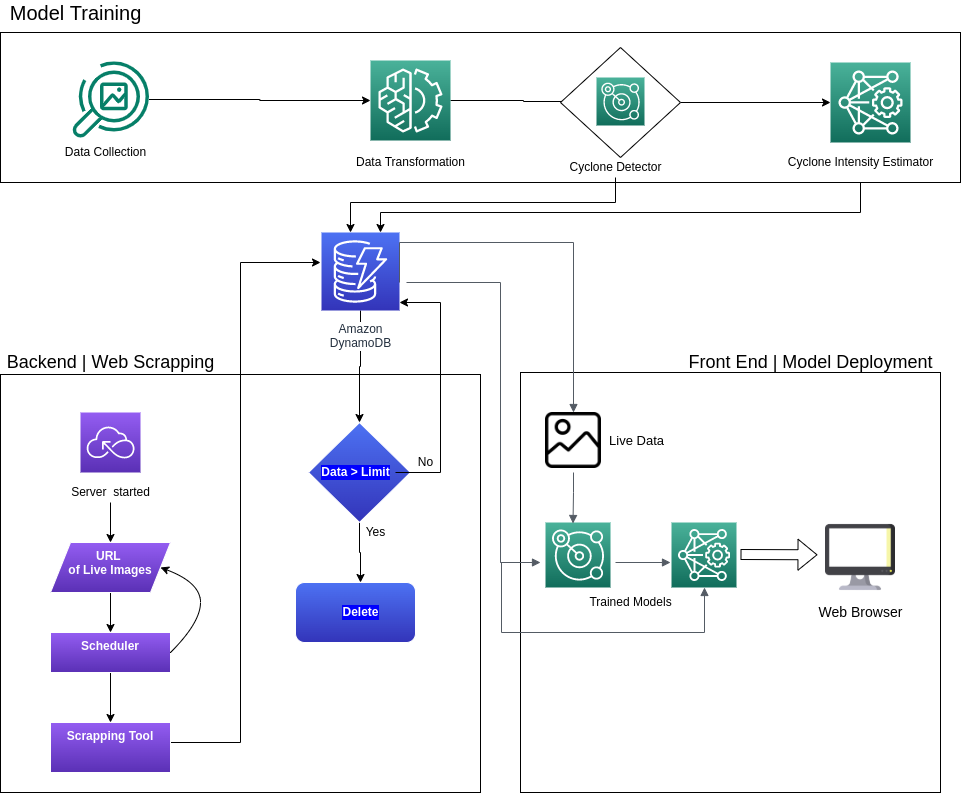

The diagram above was exported from draw.io. Its source (the exported page's mxGraphModel, read from the mxfile embedded in the PNG):
<mxGraphModel dx="1635" dy="842" grid="1" gridSize="10" guides="1" tooltips="1" connect="1" arrows="0" fold="1" page="1" pageScale="1" pageWidth="1169" pageHeight="827" math="0" shadow="0">
  <root>
    <mxCell id="0" />
    <mxCell id="1" parent="0" />
    <mxCell id="hji76HtWnUROsaNAX9OA-108" value="" style="whiteSpace=wrap;html=1;aspect=fixed;rounded=0;sketch=0;fontSize=15;" vertex="1" parent="1">
      <mxGeometry x="560" y="380" width="420" height="420" as="geometry" />
    </mxCell>
    <mxCell id="hji76HtWnUROsaNAX9OA-87" style="edgeStyle=orthogonalEdgeStyle;rounded=0;orthogonalLoop=1;jettySize=auto;html=1;fontSize=18;fontColor=#000000;" edge="1" parent="1" source="hji76HtWnUROsaNAX9OA-30" target="UEzPUAAOIrF-is8g5C7q-119">
      <mxGeometry relative="1" as="geometry">
        <mxPoint x="400" y="230" as="targetPoint" />
        <Array as="points">
          <mxPoint x="900" y="220" />
          <mxPoint x="420" y="220" />
        </Array>
      </mxGeometry>
    </mxCell>
    <mxCell id="hji76HtWnUROsaNAX9OA-1" value="" style="rounded=0;whiteSpace=wrap;html=1;" vertex="1" parent="1">
      <mxGeometry x="40" y="40" width="960" height="150" as="geometry" />
    </mxCell>
    <mxCell id="hji76HtWnUROsaNAX9OA-3" value="Data Collection" style="text;html=1;resizable=0;autosize=1;align=center;verticalAlign=middle;points=[];fillColor=none;strokeColor=none;rounded=0;" vertex="1" parent="1">
      <mxGeometry x="95" y="150" width="100" height="20" as="geometry" />
    </mxCell>
    <mxCell id="hji76HtWnUROsaNAX9OA-22" value="" style="edgeStyle=orthogonalEdgeStyle;rounded=0;orthogonalLoop=1;jettySize=auto;html=1;" edge="1" parent="1" source="hji76HtWnUROsaNAX9OA-6" target="hji76HtWnUROsaNAX9OA-9">
      <mxGeometry relative="1" as="geometry" />
    </mxCell>
    <mxCell id="hji76HtWnUROsaNAX9OA-6" value="" style="sketch=0;outlineConnect=0;fontColor=#232F3E;gradientColor=none;fillColor=#067F68;strokeColor=none;dashed=0;verticalLabelPosition=bottom;verticalAlign=top;align=center;html=1;fontSize=12;fontStyle=0;aspect=fixed;pointerEvents=1;shape=mxgraph.aws4.rekognition_image;" vertex="1" parent="1">
      <mxGeometry x="111.5" y="68" width="77" height="78" as="geometry" />
    </mxCell>
    <mxCell id="hji76HtWnUROsaNAX9OA-23" value="" style="edgeStyle=orthogonalEdgeStyle;rounded=0;orthogonalLoop=1;jettySize=auto;html=1;" edge="1" parent="1" source="hji76HtWnUROsaNAX9OA-9" target="hji76HtWnUROsaNAX9OA-11">
      <mxGeometry relative="1" as="geometry" />
    </mxCell>
    <mxCell id="hji76HtWnUROsaNAX9OA-9" value="" style="sketch=0;points=[[0,0,0],[0.25,0,0],[0.5,0,0],[0.75,0,0],[1,0,0],[0,1,0],[0.25,1,0],[0.5,1,0],[0.75,1,0],[1,1,0],[0,0.25,0],[0,0.5,0],[0,0.75,0],[1,0.25,0],[1,0.5,0],[1,0.75,0]];outlineConnect=0;fontColor=#232F3E;gradientColor=#4AB29A;gradientDirection=north;fillColor=#116D5B;strokeColor=#ffffff;dashed=0;verticalLabelPosition=bottom;verticalAlign=top;align=center;html=1;fontSize=12;fontStyle=0;aspect=fixed;shape=mxgraph.aws4.resourceIcon;resIcon=mxgraph.aws4.machine_learning;" vertex="1" parent="1">
      <mxGeometry x="410" y="68" width="80" height="80" as="geometry" />
    </mxCell>
    <mxCell id="hji76HtWnUROsaNAX9OA-25" value="" style="edgeStyle=orthogonalEdgeStyle;rounded=0;orthogonalLoop=1;jettySize=auto;html=1;" edge="1" parent="1" source="hji76HtWnUROsaNAX9OA-17" target="hji76HtWnUROsaNAX9OA-30">
      <mxGeometry relative="1" as="geometry">
        <mxPoint x="585" y="109" as="targetPoint" />
      </mxGeometry>
    </mxCell>
    <mxCell id="hji76HtWnUROsaNAX9OA-17" value="" style="rhombus;whiteSpace=wrap;html=1;" vertex="1" parent="1">
      <mxGeometry x="600" y="55" width="120" height="110" as="geometry" />
    </mxCell>
    <mxCell id="hji76HtWnUROsaNAX9OA-11" value="" style="sketch=0;points=[[0,0,0],[0.25,0,0],[0.5,0,0],[0.75,0,0],[1,0,0],[0,1,0],[0.25,1,0],[0.5,1,0],[0.75,1,0],[1,1,0],[0,0.25,0],[0,0.5,0],[0,0.75,0],[1,0.25,0],[1,0.5,0],[1,0.75,0]];outlineConnect=0;fontColor=#232F3E;gradientColor=#4AB29A;gradientDirection=north;fillColor=#116D5B;strokeColor=#ffffff;dashed=0;verticalLabelPosition=bottom;verticalAlign=top;align=center;html=1;fontSize=12;fontStyle=0;aspect=fixed;shape=mxgraph.aws4.resourceIcon;resIcon=mxgraph.aws4.lookout_for_vision;" vertex="1" parent="1">
      <mxGeometry x="636" y="85" width="48" height="48" as="geometry" />
    </mxCell>
    <mxCell id="hji76HtWnUROsaNAX9OA-32" value="" style="rounded=0;whiteSpace=wrap;html=1;" vertex="1" parent="1">
      <mxGeometry x="40" y="382" width="480" height="418" as="geometry" />
    </mxCell>
    <mxCell id="hji76HtWnUROsaNAX9OA-34" value="" style="sketch=0;points=[[0,0,0],[0.25,0,0],[0.5,0,0],[0.75,0,0],[1,0,0],[0,1,0],[0.25,1,0],[0.5,1,0],[0.75,1,0],[1,1,0],[0,0.25,0],[0,0.5,0],[0,0.75,0],[1,0.25,0],[1,0.5,0],[1,0.75,0]];outlineConnect=0;fontColor=#232F3E;gradientColor=#945DF2;gradientDirection=north;fillColor=#5A30B5;strokeColor=#ffffff;dashed=0;verticalLabelPosition=bottom;verticalAlign=top;align=center;html=1;fontSize=12;fontStyle=0;aspect=fixed;shape=mxgraph.aws4.resourceIcon;resIcon=mxgraph.aws4.serverless;" vertex="1" parent="1">
      <mxGeometry x="120" y="420" width="60" height="60" as="geometry" />
    </mxCell>
    <mxCell id="hji76HtWnUROsaNAX9OA-43" value="" style="edgeStyle=orthogonalEdgeStyle;rounded=0;orthogonalLoop=1;jettySize=auto;html=1;fontColor=#FFFFFF;" edge="1" parent="1" source="hji76HtWnUROsaNAX9OA-37" target="hji76HtWnUROsaNAX9OA-42">
      <mxGeometry relative="1" as="geometry" />
    </mxCell>
    <mxCell id="hji76HtWnUROsaNAX9OA-37" value="&lt;b&gt;&lt;font color=&quot;#ffffff&quot;&gt;URL &lt;br&gt;of Live Images&lt;/font&gt;&lt;/b&gt;" style="shape=parallelogram;perimeter=parallelogramPerimeter;whiteSpace=wrap;html=1;fixedSize=1;verticalAlign=top;fillColor=#5A30B5;strokeColor=#ffffff;fontColor=#232F3E;sketch=0;gradientColor=#945DF2;gradientDirection=north;dashed=0;fontStyle=0;" vertex="1" parent="1">
      <mxGeometry x="90" y="550" width="120" height="50" as="geometry" />
    </mxCell>
    <mxCell id="hji76HtWnUROsaNAX9OA-41" value="" style="edgeStyle=orthogonalEdgeStyle;rounded=0;orthogonalLoop=1;jettySize=auto;html=1;" edge="1" parent="1" source="hji76HtWnUROsaNAX9OA-35" target="hji76HtWnUROsaNAX9OA-37">
      <mxGeometry relative="1" as="geometry" />
    </mxCell>
    <mxCell id="hji76HtWnUROsaNAX9OA-35" value="Server&amp;nbsp; started" style="text;html=1;resizable=0;autosize=1;align=center;verticalAlign=middle;points=[];fillColor=none;strokeColor=none;rounded=0;" vertex="1" parent="1">
      <mxGeometry x="105" y="490" width="90" height="20" as="geometry" />
    </mxCell>
    <mxCell id="hji76HtWnUROsaNAX9OA-45" value="" style="edgeStyle=orthogonalEdgeStyle;rounded=0;orthogonalLoop=1;jettySize=auto;html=1;fontColor=#FFFFFF;" edge="1" parent="1" source="hji76HtWnUROsaNAX9OA-42" target="hji76HtWnUROsaNAX9OA-44">
      <mxGeometry relative="1" as="geometry" />
    </mxCell>
    <mxCell id="hji76HtWnUROsaNAX9OA-42" value="&lt;font color=&quot;#ffffff&quot;&gt;&lt;b&gt;Scheduler&lt;/b&gt;&lt;/font&gt;" style="whiteSpace=wrap;html=1;verticalAlign=top;fillColor=#5A30B5;strokeColor=#ffffff;fontColor=#232F3E;sketch=0;gradientColor=#945DF2;gradientDirection=north;dashed=0;fontStyle=0;" vertex="1" parent="1">
      <mxGeometry x="90" y="640" width="120" height="40" as="geometry" />
    </mxCell>
    <mxCell id="hji76HtWnUROsaNAX9OA-50" style="edgeStyle=orthogonalEdgeStyle;rounded=0;orthogonalLoop=1;jettySize=auto;html=1;fontColor=#FFFFFF;" edge="1" parent="1" source="hji76HtWnUROsaNAX9OA-44">
      <mxGeometry relative="1" as="geometry">
        <mxPoint x="360" y="270" as="targetPoint" />
        <Array as="points">
          <mxPoint x="280" y="750" />
          <mxPoint x="280" y="270" />
          <mxPoint x="360" y="270" />
        </Array>
      </mxGeometry>
    </mxCell>
    <mxCell id="hji76HtWnUROsaNAX9OA-44" value="&lt;font color=&quot;#ffffff&quot;&gt;&lt;b&gt;Scrapping Tool&lt;/b&gt;&lt;/font&gt;" style="whiteSpace=wrap;html=1;verticalAlign=top;fillColor=#5A30B5;strokeColor=#ffffff;fontColor=#232F3E;sketch=0;gradientColor=#945DF2;gradientDirection=north;dashed=0;fontStyle=0;" vertex="1" parent="1">
      <mxGeometry x="90" y="730" width="120" height="50" as="geometry" />
    </mxCell>
    <mxCell id="hji76HtWnUROsaNAX9OA-63" value="" style="edgeStyle=orthogonalEdgeStyle;rounded=0;orthogonalLoop=1;jettySize=auto;html=1;fontColor=#000000;" edge="1" parent="1" source="hji76HtWnUROsaNAX9OA-55" target="hji76HtWnUROsaNAX9OA-62">
      <mxGeometry relative="1" as="geometry">
        <Array as="points">
          <mxPoint x="399" y="560" />
          <mxPoint x="400" y="560" />
        </Array>
      </mxGeometry>
    </mxCell>
    <mxCell id="hji76HtWnUROsaNAX9OA-55" value="" style="rhombus;whiteSpace=wrap;html=1;verticalAlign=top;fillColor=#3334B9;strokeColor=#ffffff;fontColor=#232F3E;gradientColor=#4D72F3;gradientDirection=north;dashed=0;fontStyle=0;labelBackgroundColor=#ffffff;spacingTop=5;" vertex="1" parent="1">
      <mxGeometry x="348" y="430" width="102" height="100" as="geometry" />
    </mxCell>
    <mxCell id="hji76HtWnUROsaNAX9OA-58" style="edgeStyle=orthogonalEdgeStyle;rounded=0;orthogonalLoop=1;jettySize=auto;html=1;fontColor=#FFFFFF;" edge="1" parent="1" source="hji76HtWnUROsaNAX9OA-57" target="UEzPUAAOIrF-is8g5C7q-119">
      <mxGeometry relative="1" as="geometry">
        <mxPoint x="480" y="290" as="targetPoint" />
        <Array as="points">
          <mxPoint x="480" y="480" />
          <mxPoint x="480" y="310" />
        </Array>
      </mxGeometry>
    </mxCell>
    <mxCell id="hji76HtWnUROsaNAX9OA-57" value="&lt;b&gt;Data &amp;gt; Limit&lt;/b&gt;" style="text;html=1;resizable=0;autosize=1;align=center;verticalAlign=middle;points=[];fillColor=none;strokeColor=none;rounded=0;labelBackgroundColor=#0000FF;fontColor=#FFFFFF;" vertex="1" parent="1">
      <mxGeometry x="355" y="470" width="80" height="20" as="geometry" />
    </mxCell>
    <mxCell id="hji76HtWnUROsaNAX9OA-61" value="No" style="text;html=1;resizable=0;autosize=1;align=center;verticalAlign=middle;points=[];fillColor=none;strokeColor=none;rounded=0;labelBackgroundColor=none;fontColor=#000000;" vertex="1" parent="1">
      <mxGeometry x="450" y="460" width="30" height="20" as="geometry" />
    </mxCell>
    <mxCell id="hji76HtWnUROsaNAX9OA-62" value="" style="rounded=1;whiteSpace=wrap;html=1;verticalAlign=top;fillColor=#3334B9;strokeColor=#ffffff;fontColor=#232F3E;gradientColor=#4D72F3;gradientDirection=north;dashed=0;fontStyle=0;labelBackgroundColor=#ffffff;spacingTop=5;" vertex="1" parent="1">
      <mxGeometry x="335" y="590" width="120" height="60" as="geometry" />
    </mxCell>
    <mxCell id="hji76HtWnUROsaNAX9OA-64" value="&lt;b&gt;Delete&lt;/b&gt;" style="text;html=1;resizable=0;autosize=1;align=center;verticalAlign=middle;points=[];fillColor=none;strokeColor=none;rounded=0;labelBackgroundColor=#0000FF;fontColor=#FFFFFF;" vertex="1" parent="1">
      <mxGeometry x="375" y="610" width="50" height="20" as="geometry" />
    </mxCell>
    <mxCell id="hji76HtWnUROsaNAX9OA-65" value="Yes" style="text;html=1;resizable=0;autosize=1;align=center;verticalAlign=middle;points=[];fillColor=none;strokeColor=none;rounded=0;labelBackgroundColor=none;fontColor=#000000;" vertex="1" parent="1">
      <mxGeometry x="395" y="530" width="40" height="20" as="geometry" />
    </mxCell>
    <mxCell id="hji76HtWnUROsaNAX9OA-75" value="" style="curved=1;endArrow=classic;html=1;rounded=0;fontColor=#000000;entryX=1;entryY=0.5;entryDx=0;entryDy=0;" edge="1" parent="1" target="hji76HtWnUROsaNAX9OA-37">
      <mxGeometry width="50" height="50" relative="1" as="geometry">
        <mxPoint x="210" y="660" as="sourcePoint" />
        <mxPoint x="260" y="610" as="targetPoint" />
        <Array as="points">
          <mxPoint x="240" y="630" />
          <mxPoint x="240" y="590" />
        </Array>
      </mxGeometry>
    </mxCell>
    <mxCell id="hji76HtWnUROsaNAX9OA-56" value="" style="edgeStyle=orthogonalEdgeStyle;rounded=0;orthogonalLoop=1;jettySize=auto;html=1;fontColor=#FFFFFF;" edge="1" parent="1" source="UEzPUAAOIrF-is8g5C7q-119" target="hji76HtWnUROsaNAX9OA-55">
      <mxGeometry relative="1" as="geometry" />
    </mxCell>
    <mxCell id="UEzPUAAOIrF-is8g5C7q-119" value="Amazon&lt;br&gt;DynamoDB&lt;br&gt;" style="outlineConnect=0;fontColor=#232F3E;gradientColor=#4D72F3;gradientDirection=north;fillColor=#3334B9;strokeColor=#ffffff;dashed=0;verticalLabelPosition=bottom;verticalAlign=top;align=center;html=1;fontSize=12;fontStyle=0;aspect=fixed;shape=mxgraph.aws4.resourceIcon;resIcon=mxgraph.aws4.dynamodb;labelBackgroundColor=#ffffff;spacingTop=5;" parent="1" vertex="1">
      <mxGeometry x="361.0000000000002" y="240" width="78" height="78" as="geometry" />
    </mxCell>
    <mxCell id="hji76HtWnUROsaNAX9OA-77" value="&lt;font style=&quot;font-size: 20px&quot;&gt;Model Training&lt;/font&gt;" style="text;html=1;resizable=0;autosize=1;align=center;verticalAlign=middle;points=[];fillColor=none;strokeColor=none;rounded=0;labelBackgroundColor=none;fontColor=#000000;" vertex="1" parent="1">
      <mxGeometry x="40" y="10" width="150" height="20" as="geometry" />
    </mxCell>
    <mxCell id="hji76HtWnUROsaNAX9OA-79" value="&lt;font style=&quot;line-height: 0.6 ; font-size: 18px&quot;&gt;Backend | Web Scrapping&lt;/font&gt;" style="text;html=1;resizable=0;autosize=1;align=center;verticalAlign=middle;points=[];fillColor=none;strokeColor=none;rounded=0;labelBackgroundColor=none;fontColor=#000000;" vertex="1" parent="1">
      <mxGeometry x="40" y="362" width="220" height="20" as="geometry" />
    </mxCell>
    <mxCell id="hji76HtWnUROsaNAX9OA-84" style="edgeStyle=orthogonalEdgeStyle;rounded=0;orthogonalLoop=1;jettySize=auto;html=1;fontSize=18;fontColor=#000000;" edge="1" parent="1" source="hji76HtWnUROsaNAX9OA-14" target="UEzPUAAOIrF-is8g5C7q-119">
      <mxGeometry relative="1" as="geometry">
        <mxPoint x="370" y="230" as="targetPoint" />
        <Array as="points">
          <mxPoint x="655" y="210" />
          <mxPoint x="390" y="210" />
        </Array>
      </mxGeometry>
    </mxCell>
    <mxCell id="hji76HtWnUROsaNAX9OA-14" value="Cyclone Detector" style="text;html=1;resizable=0;autosize=1;align=center;verticalAlign=middle;points=[];fillColor=none;strokeColor=none;rounded=0;" vertex="1" parent="1">
      <mxGeometry x="600" y="165" width="110" height="20" as="geometry" />
    </mxCell>
    <mxCell id="hji76HtWnUROsaNAX9OA-8" value="Data Transformation&lt;br&gt;" style="text;html=1;resizable=0;autosize=1;align=center;verticalAlign=middle;points=[];fillColor=none;strokeColor=none;rounded=0;" vertex="1" parent="1">
      <mxGeometry x="390" y="160" width="120" height="20" as="geometry" />
    </mxCell>
    <mxCell id="hji76HtWnUROsaNAX9OA-30" value="" style="sketch=0;points=[[0,0,0],[0.25,0,0],[0.5,0,0],[0.75,0,0],[1,0,0],[0,1,0],[0.25,1,0],[0.5,1,0],[0.75,1,0],[1,1,0],[0,0.25,0],[0,0.5,0],[0,0.75,0],[1,0.25,0],[1,0.5,0],[1,0.75,0]];outlineConnect=0;fontColor=#232F3E;gradientColor=#4AB29A;gradientDirection=north;fillColor=#116D5B;strokeColor=#ffffff;dashed=0;verticalLabelPosition=bottom;verticalAlign=top;align=center;html=1;fontSize=12;fontStyle=0;aspect=fixed;shape=mxgraph.aws4.resourceIcon;resIcon=mxgraph.aws4.deep_learning_amis;" vertex="1" parent="1">
      <mxGeometry x="870" y="70" width="80" height="80" as="geometry" />
    </mxCell>
    <mxCell id="hji76HtWnUROsaNAX9OA-31" value="Cyclone Intensity Estimator" style="text;html=1;resizable=0;autosize=1;align=center;verticalAlign=middle;points=[];fillColor=none;strokeColor=none;rounded=0;" vertex="1" parent="1">
      <mxGeometry x="820" y="160" width="160" height="20" as="geometry" />
    </mxCell>
    <mxCell id="hji76HtWnUROsaNAX9OA-91" value="&lt;font style=&quot;font-size: 18px&quot;&gt;Front End | Model Deployment&lt;/font&gt;" style="text;html=1;resizable=0;autosize=1;align=center;verticalAlign=middle;points=[];fillColor=none;strokeColor=none;rounded=0;labelBackgroundColor=none;fontColor=#000000;" vertex="1" parent="1">
      <mxGeometry x="720" y="360" width="260" height="20" as="geometry" />
    </mxCell>
    <mxCell id="hji76HtWnUROsaNAX9OA-92" value="" style="shape=image;verticalLabelPosition=bottom;labelBackgroundColor=default;verticalAlign=top;aspect=fixed;imageAspect=0;image=data:image/png,(base64 omitted: 21208 chars);" vertex="1" parent="1">
      <mxGeometry x="585" y="420" width="56" height="56" as="geometry" />
    </mxCell>
    <mxCell id="hji76HtWnUROsaNAX9OA-93" value="" style="edgeStyle=orthogonalEdgeStyle;html=1;endArrow=block;elbow=vertical;startArrow=none;endFill=1;strokeColor=#545B64;rounded=0;sketch=0;curved=0;entryX=0.5;entryY=0;entryDx=0;entryDy=0;" edge="1" parent="1" target="hji76HtWnUROsaNAX9OA-92">
      <mxGeometry width="100" relative="1" as="geometry">
        <mxPoint x="439" y="290" as="sourcePoint" />
        <mxPoint x="590" y="290" as="targetPoint" />
        <Array as="points">
          <mxPoint x="439" y="250" />
          <mxPoint x="613" y="250" />
        </Array>
      </mxGeometry>
    </mxCell>
    <mxCell id="hji76HtWnUROsaNAX9OA-94" value="&lt;span style=&quot;font-size: 13px&quot;&gt;Live Data&lt;/span&gt;" style="text;html=1;resizable=0;autosize=1;align=center;verticalAlign=middle;points=[];fillColor=none;strokeColor=none;rounded=0;labelBackgroundColor=none;fontColor=#000000;" vertex="1" parent="1">
      <mxGeometry x="641" y="438" width="70" height="20" as="geometry" />
    </mxCell>
    <mxCell id="hji76HtWnUROsaNAX9OA-96" value="" style="sketch=0;points=[[0,0,0],[0.25,0,0],[0.5,0,0],[0.75,0,0],[1,0,0],[0,1,0],[0.25,1,0],[0.5,1,0],[0.75,1,0],[1,1,0],[0,0.25,0],[0,0.5,0],[0,0.75,0],[1,0.25,0],[1,0.5,0],[1,0.75,0]];outlineConnect=0;fontColor=#232F3E;gradientColor=#4AB29A;gradientDirection=north;fillColor=#116D5B;strokeColor=#ffffff;dashed=0;verticalLabelPosition=bottom;verticalAlign=top;align=center;html=1;fontSize=12;fontStyle=0;aspect=fixed;shape=mxgraph.aws4.resourceIcon;resIcon=mxgraph.aws4.lookout_for_vision;rounded=0;" vertex="1" parent="1">
      <mxGeometry x="585" y="530" width="65" height="65" as="geometry" />
    </mxCell>
    <mxCell id="hji76HtWnUROsaNAX9OA-97" value="" style="sketch=0;points=[[0,0,0],[0.25,0,0],[0.5,0,0],[0.75,0,0],[1,0,0],[0,1,0],[0.25,1,0],[0.5,1,0],[0.75,1,0],[1,1,0],[0,0.25,0],[0,0.5,0],[0,0.75,0],[1,0.25,0],[1,0.5,0],[1,0.75,0]];outlineConnect=0;fontColor=#232F3E;gradientColor=#4AB29A;gradientDirection=north;fillColor=#116D5B;strokeColor=#ffffff;dashed=0;verticalLabelPosition=bottom;verticalAlign=top;align=center;html=1;fontSize=12;fontStyle=0;aspect=fixed;shape=mxgraph.aws4.resourceIcon;resIcon=mxgraph.aws4.deep_learning_amis;rounded=0;" vertex="1" parent="1">
      <mxGeometry x="711" y="530" width="65" height="65" as="geometry" />
    </mxCell>
    <mxCell id="hji76HtWnUROsaNAX9OA-98" value="" style="edgeStyle=orthogonalEdgeStyle;html=1;endArrow=block;elbow=vertical;startArrow=none;endFill=1;strokeColor=#545B64;rounded=0;sketch=0;fontSize=15;curved=0;" edge="1" parent="1">
      <mxGeometry width="100" relative="1" as="geometry">
        <mxPoint x="446" y="290" as="sourcePoint" />
        <mxPoint x="580" y="570" as="targetPoint" />
        <Array as="points">
          <mxPoint x="540" y="290" />
          <mxPoint x="540" y="570" />
        </Array>
      </mxGeometry>
    </mxCell>
    <mxCell id="hji76HtWnUROsaNAX9OA-100" value="" style="edgeStyle=orthogonalEdgeStyle;html=1;endArrow=block;elbow=vertical;startArrow=none;endFill=1;strokeColor=#545B64;rounded=0;sketch=0;fontSize=15;curved=0;" edge="1" parent="1" target="hji76HtWnUROsaNAX9OA-97">
      <mxGeometry width="100" relative="1" as="geometry">
        <mxPoint x="540" y="570" as="sourcePoint" />
        <mxPoint x="744" y="610" as="targetPoint" />
        <Array as="points">
          <mxPoint x="541" y="640" />
          <mxPoint x="744" y="640" />
        </Array>
      </mxGeometry>
    </mxCell>
    <mxCell id="hji76HtWnUROsaNAX9OA-102" value="" style="edgeStyle=orthogonalEdgeStyle;html=1;endArrow=block;elbow=vertical;startArrow=none;endFill=1;strokeColor=#545B64;rounded=0;sketch=0;fontSize=15;curved=0;" edge="1" parent="1">
      <mxGeometry width="100" relative="1" as="geometry">
        <mxPoint x="613" y="480" as="sourcePoint" />
        <mxPoint x="612.5" y="531" as="targetPoint" />
        <Array as="points">
          <mxPoint x="613" y="480" />
          <mxPoint x="613" y="500" />
          <mxPoint x="613" y="500" />
        </Array>
      </mxGeometry>
    </mxCell>
    <mxCell id="hji76HtWnUROsaNAX9OA-103" value="" style="edgeStyle=orthogonalEdgeStyle;html=1;endArrow=block;elbow=vertical;startArrow=none;endFill=1;strokeColor=#545B64;rounded=0;sketch=0;fontSize=15;curved=0;" edge="1" parent="1">
      <mxGeometry width="100" relative="1" as="geometry">
        <mxPoint x="655" y="570" as="sourcePoint" />
        <mxPoint x="710" y="570" as="targetPoint" />
      </mxGeometry>
    </mxCell>
    <mxCell id="hji76HtWnUROsaNAX9OA-105" value="" style="shape=flexArrow;endArrow=classic;html=1;rounded=1;sketch=0;fontSize=15;curved=0;" edge="1" parent="1">
      <mxGeometry width="50" height="50" relative="1" as="geometry">
        <mxPoint x="780" y="562" as="sourcePoint" />
        <mxPoint x="856.98" y="562.2960769230767" as="targetPoint" />
      </mxGeometry>
    </mxCell>
    <mxCell id="hji76HtWnUROsaNAX9OA-110" value="" style="shape=image;verticalLabelPosition=bottom;labelBackgroundColor=default;verticalAlign=top;aspect=fixed;imageAspect=0;image=data:image/png,(base64 omitted: 11944 chars);" vertex="1" parent="1">
      <mxGeometry x="865" y="530" width="70" height="70" as="geometry" />
    </mxCell>
    <mxCell id="hji76HtWnUROsaNAX9OA-111" value="Trained Models" style="text;html=1;resizable=0;autosize=1;align=center;verticalAlign=middle;points=[];fillColor=none;strokeColor=none;rounded=0;" vertex="1" parent="1">
      <mxGeometry x="620" y="600" width="100" height="20" as="geometry" />
    </mxCell>
    <mxCell id="hji76HtWnUROsaNAX9OA-114" value="&lt;font style=&quot;font-size: 14px&quot;&gt;Web Browser&lt;/font&gt;" style="text;html=1;resizable=0;autosize=1;align=center;verticalAlign=middle;points=[];fillColor=none;strokeColor=none;rounded=0;" vertex="1" parent="1">
      <mxGeometry x="850" y="610" width="100" height="20" as="geometry" />
    </mxCell>
  </root>
</mxGraphModel>